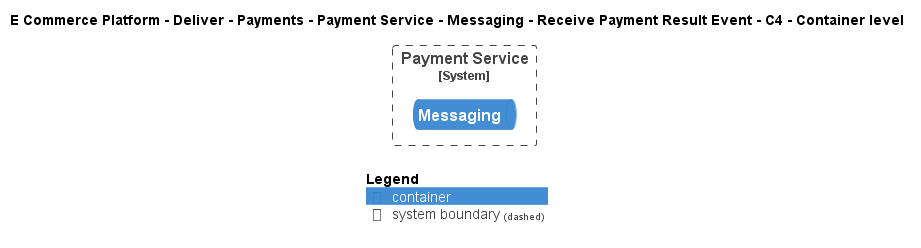

The diagram above was rendered by PlantUML. Its source (embedded in the PNG):
@startuml
!include ..\..\..\..\..\..\..\..\..\.c4s\C4_Container.puml

AddElementTag("c4interflow:lifecycle:new", $bgColor=green, $fontColor=#ffffff, $borderColor=green, $shadowing="False")
AddElementTag("c4interflow:lifecycle:changed", $bgColor=orange, $fontColor=#ffffff, $borderColor=orange, $shadowing="False")
AddElementTag("c4interflow:lifecycle:removed", $bgColor=red, $fontColor=#ffffff, $borderColor=red, $shadowing="False")

AddRelTag("c4interflow:lifecycle:new", $textColor=green, $lineColor=green)
AddRelTag("c4interflow:lifecycle:changed", $textColor=orange, $lineColor=orange)
AddRelTag("c4interflow:lifecycle:removed", $textColor=red, $lineColor=red)

SHOW_PERSON_PORTRAIT()
LAYOUT_TOP_DOWN()

skinparam linetype polyline

title E Commerce Platform - Deliver - Payments - Payment Service - Messaging - Receive Payment Result Event - C4 - Container level


System_Boundary(ECommercePlatform.Deliver.Payments.SoftwareSystems.PaymentService, "Payment Service") {
    ContainerQueue(ECommercePlatform.Deliver.Payments.SoftwareSystems.PaymentService.Containers.Messaging, "Messaging", "", "")
}



SHOW_LEGEND()
@enduml